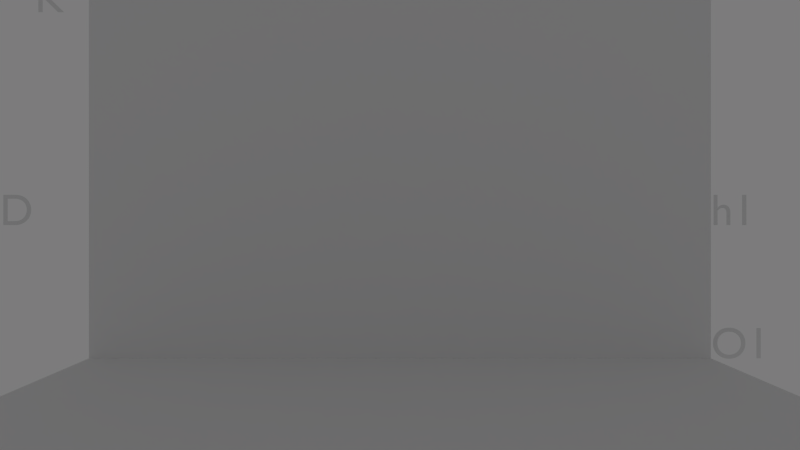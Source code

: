 # Source: p-2.blend  (saved by Blender 2.63.0; exported with 4.5.12 LTS)
import bpy
from mathutils import Matrix  # noqa: F401  (used for matrix-valued properties, if any)

bpy.ops.wm.read_factory_settings(use_empty=True)
scene = bpy.context.scene
scene.name = 'Scene'

# ---- collections
col_collection_1 = bpy.data.collections.new('Collection 1'); scene.collection.children.link(col_collection_1)
col_collection_2 = bpy.data.collections.new('Collection 2'); scene.collection.children.link(col_collection_2)

# ---- materials (node trees are filled in below, after node groups)
mat_material = bpy.data.materials.new('Material')
mat_material.alpha_threshold = 0.0
mat_material.use_transparent_shadow = False
mat_material.roughness = 0.5
mat_material.line_color = (0.0, 0.0, 0.0, 1.0)
mat_x = bpy.data.materials.new('проз')
mat_x.alpha_threshold = 0.0
mat_x.use_transparent_shadow = False
mat_x.roughness = 0.5
mat_x.line_color = (0.0, 0.0, 0.0, 0.2939)

# ---- material node trees

# ---- world
world_world = bpy.data.worlds.new('World'); scene.world = world_world
world_world.color = (0.2005, 0.1992, 0.2019)
world_world.use_sun_shadow = False
world_world.sun_shadow_jitter_overblur = 0.0
world_world.cycles.sampling_method = 'MANUAL'
world_world.cycles.sample_map_resolution = 256

# ---- cameras
cam_camera = bpy.data.cameras.new('Camera')
cam_camera.clip_end = 100.0
cam_camera.lens = 23.72
cam_camera.sensor_width = 32.0
cam_camera.sensor_height = 18.0
cam_camera.ortho_scale = 7.314
cam_camera.lens_unit = 'FOV'
cam_camera.dof.focus_distance = 0.0
cam_camera.dof.aperture_fstop = 128.0
cam_camera_001 = bpy.data.cameras.new('Camera.001')
cam_camera_001.clip_end = 100.0
cam_camera_001.lens = 16.01
cam_camera_001.sensor_width = 32.03
cam_camera_001.sensor_height = 18.0
cam_camera_001.show_limits = True
cam_camera_001.lens_unit = 'FOV'
cam_camera_001.show_composition_center_diagonal = True
cam_camera_001.show_composition_golden = True
cam_camera_001.dof.focus_distance = 9.0
cam_camera_001.dof.aperture_fstop = 128.0

# ---- lights
light_lamp = bpy.data.lights.new('Lamp', 'POINT')
light_lamp.transmission_factor = 0.0
light_lamp.cutoff_distance = 30.0
light_lamp.energy = 100.0
light_lamp.shadow_buffer_clip_start = 1.001
light_lamp.shadow_soft_size = 1.0
light_lamp.shadow_maximum_resolution = 0.006
light_lamp.use_absolute_resolution = True
light_lamp.cycles.use_multiple_importance_sampling = False

# ---- meshes
me_plane_001 = bpy.data.meshes.new('Plane.001')
me_plane_001.from_pydata([(7.0, -7.0, 4.389e-07), (-2.0, -7.0, 2.124e-07), (7.0, 7.0, 1.651e-07), (-2.0, 7.0, -6.142e-08)], [], [(1, 0, 2, 3)])
me_plane_001.polygons.foreach_set('material_index', [1])
me_plane_001.materials.append(mat_material)
me_plane_001.materials.append(mat_x)
me_plane_001.use_remesh_preserve_volume = False
me_plane_001.use_remesh_preserve_attributes = False
me_plane_001.use_mirror_vertex_groups = False
me_plane_001.update()
me_plane = bpy.data.meshes.new('Plane')
me_plane.from_pydata([(16.0, -7.0, 0.0), (-10.0, -7.0, 0.0), (16.0, 7.0, 0.0), (-10.0, 7.0, 0.0)], [], [(2, 3, 1, 0)])
me_plane.use_remesh_preserve_volume = False
me_plane.use_remesh_preserve_attributes = False
me_plane.use_mirror_vertex_groups = False
me_plane.update()
me_cube = bpy.data.meshes.new('Cube')
me_cube.from_pydata([(1.0, 1.0, -1.0), (1.0, -1.0, -1.0), (-1.0, -1.0, -1.0), (-1.0, 1.0, -1.0), (1.0, 1.0, 1.0), (1.0, -1.0, 1.0), (-1.0, -1.0, 1.0), (-1.0, 1.0, 1.0)], [], [(0, 1, 2, 3), (4, 7, 6, 5), (0, 4, 5, 1), (1, 5, 6, 2), (2, 6, 7, 3), (4, 0, 3, 7)])
me_cube.materials.append(mat_material)
me_cube.use_remesh_preserve_volume = False
me_cube.use_remesh_preserve_attributes = False
me_cube.use_mirror_vertex_groups = False
me_cube.update()

# ---- curves / text
cu_beziercurve_005 = bpy.data.curves.new('BezierCurve.005', 'CURVE')
cu_beziercurve_005.dimensions = '3D'
_sp = cu_beziercurve_005.splines.new('BEZIER'); _sp.bezier_points.add(1)
_sp.bezier_points.foreach_set('co', [0.0, 0.0, 0.0, 4.0, 0.0, 0.0])
_sp.bezier_points.foreach_set('handle_left', [-1.333, 0.0, 0.0, 2.667, 0.0, 0.0])
_sp.bezier_points.foreach_set('handle_right', [1.333, 0.0, 0.0, 5.333, 0.0, 0.0])
for _p, _l, _r in zip(_sp.bezier_points, ['VECTOR', 'VECTOR'], ['VECTOR', 'VECTOR']): _p.handle_left_type = _l; _p.handle_right_type = _r
_sp.order_u = 0
_sp.order_v = 0
cu_beziercurve_005.use_path = True
cu_beziercurve_005.use_path_clamp = True
cu_beziercurve_005.bevel_resolution = 0
cu_beziercurve_005.fill_mode = 'HALF'
cu_beziercurve_004 = bpy.data.curves.new('BezierCurve.004', 'CURVE')
cu_beziercurve_004.dimensions = '3D'
_sp = cu_beziercurve_004.splines.new('BEZIER'); _sp.bezier_points.add(1)
_sp.bezier_points.foreach_set('co', [0.0, 0.0, 0.0, 4.0, 0.0, 0.0])
_sp.bezier_points.foreach_set('handle_left', [-1.333, 0.0, 0.0, 2.667, 0.0, 0.0])
_sp.bezier_points.foreach_set('handle_right', [1.333, 0.0, 0.0, 5.333, 0.0, 0.0])
for _p, _l, _r in zip(_sp.bezier_points, ['VECTOR', 'VECTOR'], ['VECTOR', 'VECTOR']): _p.handle_left_type = _l; _p.handle_right_type = _r
_sp.order_u = 0
_sp.order_v = 0
cu_beziercurve_004.use_path = True
cu_beziercurve_004.use_path_clamp = True
cu_beziercurve_004.bevel_resolution = 0
cu_beziercurve_004.fill_mode = 'HALF'
txt_k_011 = bpy.data.curves.new('K.011', 'FONT')
txt_k_011.dimensions = '2D'
txt_k_011.body = 'O'
txt_k_011.use_path_clamp = True
txt_k_011.bevel_resolution = 0
txt_k_010 = bpy.data.curves.new('K.010', 'FONT')
txt_k_010.dimensions = '2D'
txt_k_010.body = 'O1'
txt_k_010.use_path_clamp = True
txt_k_010.bevel_resolution = 0
txt_k_009 = bpy.data.curves.new('K.009', 'FONT')
txt_k_009.dimensions = '2D'
txt_k_009.body = 'h1'
txt_k_009.use_path_clamp = True
txt_k_009.bevel_resolution = 0
txt_k_008 = bpy.data.curves.new('K.008', 'FONT')
txt_k_008.dimensions = '2D'
txt_k_008.body = 'h'
txt_k_008.use_path_clamp = True
txt_k_008.bevel_resolution = 0
txt_k_007 = bpy.data.curves.new('K.007', 'FONT')
txt_k_007.dimensions = '2D'
txt_k_007.body = 'Po'
txt_k_007.use_path_clamp = True
txt_k_007.bevel_resolution = 0
txt_k_006 = bpy.data.curves.new('K.006', 'FONT')
txt_k_006.dimensions = '2D'
txt_k_006.body = 'D1'
txt_k_006.use_path_clamp = True
txt_k_006.bevel_resolution = 0
txt_k_005 = bpy.data.curves.new('K.005', 'FONT')
txt_k_005.dimensions = '2D'
txt_k_005.body = 'D'
txt_k_005.use_path_clamp = True
txt_k_005.bevel_resolution = 0
txt_k_004 = bpy.data.curves.new('K.004', 'FONT')
txt_k_004.dimensions = '2D'
txt_k_004.body = 'P'
txt_k_004.use_path_clamp = True
txt_k_004.bevel_resolution = 0
txt_k_003 = bpy.data.curves.new('K.003', 'FONT')
txt_k_003.dimensions = '2D'
txt_k_003.body = 'S'
txt_k_003.use_path_clamp = True
txt_k_003.bevel_resolution = 0
cu_beziercurve_003 = bpy.data.curves.new('BezierCurve.003', 'CURVE')
cu_beziercurve_003.dimensions = '3D'
_sp = cu_beziercurve_003.splines.new('BEZIER'); _sp.bezier_points.add(1)
_sp.bezier_points.foreach_set('co', [-0.02207, 0.03981, -3.066, -0.02207, 0.03981, -0.06596])
_sp.bezier_points.foreach_set('handle_left', [-0.02207, 0.03981, -4.066, -0.02207, 0.03981, -1.066])
_sp.bezier_points.foreach_set('handle_right', [-0.02207, 0.03981, -2.066, -0.02207, 0.03981, 0.934])
for _p, _l, _r in zip(_sp.bezier_points, ['VECTOR', 'VECTOR'], ['VECTOR', 'VECTOR']): _p.handle_left_type = _l; _p.handle_right_type = _r
_sp.order_u = 0
_sp.order_v = 0
cu_beziercurve_003.use_path = True
cu_beziercurve_003.use_path_clamp = True
cu_beziercurve_003.bevel_resolution = 0
cu_beziercurve_003.fill_mode = 'HALF'
cu_beziercurve_002 = bpy.data.curves.new('BezierCurve.002', 'CURVE')
cu_beziercurve_002.dimensions = '3D'
_sp = cu_beziercurve_002.splines.new('BEZIER'); _sp.bezier_points.add(2)
_sp.bezier_points.foreach_set('co', [9.005, 8.998, -0.06596, 0.004759, -0.001952, -0.06596, 9.005, -9.002, -0.06596])
_sp.bezier_points.foreach_set('handle_left', [12.0, 12.0, -0.06596, 3.005, 2.998, -0.06596, 6.005, -6.002, -0.06596])
_sp.bezier_points.foreach_set('handle_right', [6.005, 5.998, -0.06596, 3.005, -3.002, -0.06596, 12.0, -12.0, -0.06596])
for _p, _l, _r in zip(_sp.bezier_points, ['VECTOR', 'VECTOR', 'VECTOR'], ['VECTOR', 'VECTOR', 'VECTOR']): _p.handle_left_type = _l; _p.handle_right_type = _r
_sp.order_u = 0
_sp.order_v = 0
cu_beziercurve_002.use_path = True
cu_beziercurve_002.use_path_clamp = True
cu_beziercurve_002.bevel_resolution = 0
cu_beziercurve_002.fill_mode = 'HALF'
cu_beziercurve_001 = bpy.data.curves.new('BezierCurve.001', 'CURVE')
cu_beziercurve_001.dimensions = '3D'
_sp = cu_beziercurve_001.splines.new('BEZIER'); _sp.bezier_points.add(1)
_sp.bezier_points.foreach_set('co', [-0.02207, 0.03981, -3.066, -0.02207, 0.03981, -0.06596])
_sp.bezier_points.foreach_set('handle_left', [-0.02207, 0.03981, -4.066, -0.02207, 0.03981, -1.066])
_sp.bezier_points.foreach_set('handle_right', [-0.02207, 0.03981, -2.066, -0.02207, 0.03981, 0.934])
for _p, _l, _r in zip(_sp.bezier_points, ['VECTOR', 'VECTOR'], ['VECTOR', 'VECTOR']): _p.handle_left_type = _l; _p.handle_right_type = _r
_sp.order_u = 0
_sp.order_v = 0
cu_beziercurve_001.use_path = True
cu_beziercurve_001.use_path_clamp = True
cu_beziercurve_001.bevel_resolution = 0
cu_beziercurve_001.fill_mode = 'HALF'
cu_beziercurve = bpy.data.curves.new('BezierCurve', 'CURVE')
cu_beziercurve.dimensions = '3D'
_sp = cu_beziercurve.splines.new('BEZIER'); _sp.bezier_points.add(1)
_sp.bezier_points.foreach_set('co', [0.0, -3.0, 0.0, 0.0, 17.0, 0.0])
_sp.bezier_points.foreach_set('handle_left', [0.0, -9.667, 0.0, 0.0, 10.33, 0.0])
_sp.bezier_points.foreach_set('handle_right', [0.0, 3.667, 0.0, 0.0, 23.67, 0.0])
for _p, _l, _r in zip(_sp.bezier_points, ['VECTOR', 'VECTOR'], ['VECTOR', 'VECTOR']): _p.handle_left_type = _l; _p.handle_right_type = _r
_sp.order_u = 0
_sp.order_v = 0
cu_beziercurve.use_path = True
cu_beziercurve.use_path_clamp = True
cu_beziercurve.bevel_resolution = 0
cu_beziercurve.fill_mode = 'HALF'
txt_k_002 = bpy.data.curves.new('K.002', 'FONT')
txt_k_002.dimensions = '2D'
txt_k_002.body = 'S'
txt_k_002.use_path_clamp = True
txt_k_002.bevel_resolution = 0
txt_k_001 = bpy.data.curves.new('K.001', 'FONT')
txt_k_001.dimensions = '2D'
txt_k_001.body = 'H'
txt_k_001.use_path_clamp = True
txt_k_001.bevel_resolution = 0
txt_k = bpy.data.curves.new('K', 'FONT')
txt_k.dimensions = '2D'
txt_k.body = 'K'
txt_k.use_path_clamp = True
txt_k.bevel_resolution = 0

# ---- objects
ob_beziercurve_005 = bpy.data.objects.new('BezierCurve.005', cu_beziercurve_005)
ob_beziercurve_004 = bpy.data.objects.new('BezierCurve.004', cu_beziercurve_004)
ob_p_007 = bpy.data.objects.new('P.007', txt_k_011)
ob_p_006 = bpy.data.objects.new('P.006', txt_k_010)
ob_p_005 = bpy.data.objects.new('P.005', txt_k_009)
ob_p_004 = bpy.data.objects.new('P.004', txt_k_008)
ob_p_003 = bpy.data.objects.new('P.003', txt_k_007)
ob_p_002 = bpy.data.objects.new('P.002', txt_k_006)
ob_p_001 = bpy.data.objects.new('P.001', txt_k_005)
ob_p = bpy.data.objects.new('P', txt_k_004)
ob_s_001 = bpy.data.objects.new('S.001', txt_k_003)
ob_beziercurve_003 = bpy.data.objects.new('BezierCurve.003', cu_beziercurve_003)
ob_beziercurve_002 = bpy.data.objects.new('BezierCurve.002', cu_beziercurve_002)
ob_beziercurve_001 = bpy.data.objects.new('BezierCurve.001', cu_beziercurve_001)
ob_beziercurve = bpy.data.objects.new('BezierCurve', cu_beziercurve)
ob_s = bpy.data.objects.new('S', txt_k_002)
ob_h = bpy.data.objects.new('H', txt_k_001)
ob_k = bpy.data.objects.new('K', txt_k)
ob_cam_target = bpy.data.objects.new('Cam-target', None)
ob_camera = bpy.data.objects.new('Camera', cam_camera)
ob_camera_001 = bpy.data.objects.new('Camera.001', cam_camera_001)
ob_kplane = bpy.data.objects.new('KPlane', me_plane_001)
ob_hplane = bpy.data.objects.new('HPlane', me_plane)
ob_cube = bpy.data.objects.new('Cube', me_cube)
ob_lamp = bpy.data.objects.new('Lamp', light_lamp)

# ---- transforms, parenting, visibility, modifiers, constraints
ob_beziercurve_005.location = (0.0, -4.0, 0.0)
ob_beziercurve_005.lineart.crease_threshold = 0.0
ob_beziercurve_004.location = (0.0, -2.0, 0.0)
ob_beziercurve_004.lineart.crease_threshold = 0.0
ob_p_007.location = (0.0, 7.0, 0.0)
ob_p_007.rotation_euler = (-1.571, 3.142, 1.571)
ob_p_007.lineart.crease_threshold = 0.0
ob_p_006.location = (0.0, -7.0, 0.0)
ob_p_006.rotation_euler = (-1.571, 3.142, 1.571)
ob_p_006.lineart.crease_threshold = 0.0
ob_p_005.location = (0.0, -7.0, 3.0)
ob_p_005.rotation_euler = (-1.571, 3.142, 1.571)
ob_p_005.lineart.crease_threshold = 0.0
ob_p_004.location = (0.0, 7.0, 3.0)
ob_p_004.rotation_euler = (-1.571, 3.142, 1.571)
ob_p_004.lineart.crease_threshold = 0.0
ob_p_003.location = (0.0, 0.0, 0.0)
ob_p_003.rotation_euler = (-1.571, 3.142, 1.571)
ob_p_003.scale = (0.6, 0.6, 0.6)
ob_p_003.lineart.crease_threshold = 0.0
ob_p_002.location = (0.0, -9.0, 3.0)
ob_p_002.rotation_euler = (-1.571, 3.142, 1.571)
ob_p_002.lineart.crease_threshold = 0.0
ob_p_001.location = (0.0, 9.0, 3.0)
ob_p_001.rotation_euler = (-1.571, 3.142, 1.571)
ob_p_001.lineart.crease_threshold = 0.0
ob_p.location = (0.0, 0.0, 3.0)
ob_p.rotation_euler = (-1.571, 3.142, 1.571)
ob_p.lineart.crease_threshold = 0.0
ob_s_001.location = (-9.0, 0.0, 0.0)
ob_s_001.rotation_euler = (-1.571, 3.142, 2.182)
ob_s_001.scale = (0.4, 0.4, 0.4)
ob_s_001.hide_select = True
ob_s_001.lineart.crease_threshold = 0.0
ob_beziercurve_003.location = (-8.978, -0.03981, 3.066)
ob_beziercurve_003.lineart.crease_threshold = 0.0
ob_beziercurve_002.location = (-9.005, 0.001952, 3.066)
ob_beziercurve_002.lineart.crease_threshold = 0.0
ob_beziercurve_001.location = (0.02207, -0.03981, 3.066)
ob_beziercurve_001.lineart.crease_threshold = 0.0
ob_beziercurve.location = (0.0, -7.0, 3.0)
ob_beziercurve.lineart.crease_threshold = 0.0
ob_s.location = (-9.0, 0.0, 3.0)
ob_s.rotation_euler = (-1.571, 3.142, 1.571)
ob_s.hide_select = True
ob_s.lineart.crease_threshold = 0.0
ob_h.location = (-9.0, -5.0, 0.0)
ob_h.rotation_euler = (-3.142, 3.142, 1.571)
ob_h.hide_select = True
ob_h.lineart.crease_threshold = 0.0
ob_k.location = (-0.002325, 8.21, 7.789)
ob_k.rotation_euler = (-1.571, 3.142, 1.571)
ob_k.hide_select = True
ob_k.lineart.crease_threshold = 0.0
ob_cam_target.location = (0.344, 9.684e-08, 3.688)
ob_cam_target.empty_display_type = 'SPHERE'
ob_cam_target.empty_image_offset = (0.0, 0.0)
ob_cam_target.hide_viewport = True
ob_cam_target.show_in_front = True
ob_cam_target.lineart.crease_threshold = 0.0
ob_camera.location = (-20.5, -15.68, 7.477)
ob_camera.rotation_euler = (1.109, 0.01082, 0.8149)
ob_camera.lock_rotations_4d = False
ob_camera.empty_display_type = 'ARROWS'
ob_camera.color = (0.0, 0.0, 0.0, 0.0)
ob_camera.display_type = 'WIRE'
ob_camera.lineart.crease_threshold = 0.0
_c = ob_camera.constraints.new('TRACK_TO'); _c.name = 'TrackTo'
_c.target = ob_cam_target
ob_camera_001.location = (-9.0, 0.0, 3.0)
ob_camera_001.rotation_euler = (1.571, -1.666e-10, -1.571)
ob_camera_001.scale = (1.523, 1.523, 1.523)
ob_camera_001.lineart.crease_threshold = 0.0
ob_kplane.location = (0.0, 0.0, 2.0)
ob_kplane.rotation_euler = (3.423e-08, -1.571, 0.0)
ob_kplane.lineart.crease_threshold = 0.0
ob_hplane.location = (0.0, 0.0, 0.0)
ob_hplane.hide_select = True
ob_hplane.lineart.crease_threshold = 0.0
ob_cube.location = (5.0, -3.0, 1.0)
ob_cube.lock_rotations_4d = False
ob_cube.empty_display_type = 'ARROWS'
ob_cube.lineart.crease_threshold = 0.0
ob_lamp.location = (3.076, 4.005, 10.9)
ob_lamp.rotation_euler = (0.6503, 0.05522, 1.866)
ob_lamp.lock_rotations_4d = False
ob_lamp.empty_display_type = 'ARROWS'
ob_lamp.color = (0.0, 0.0, 0.0, 0.0)
ob_lamp.lineart.crease_threshold = 0.0

# ---- collection membership
col_collection_1.objects.link(ob_beziercurve_005)
col_collection_1.objects.link(ob_beziercurve_004)
col_collection_1.objects.link(ob_p_007)
col_collection_1.objects.link(ob_p_006)
col_collection_1.objects.link(ob_p_005)
col_collection_1.objects.link(ob_p_004)
col_collection_1.objects.link(ob_p_003)
col_collection_1.objects.link(ob_p_002)
col_collection_1.objects.link(ob_p_001)
col_collection_1.objects.link(ob_p)
col_collection_1.objects.link(ob_s_001)
col_collection_1.objects.link(ob_beziercurve_003)
col_collection_1.objects.link(ob_beziercurve_002)
col_collection_1.objects.link(ob_beziercurve_001)
col_collection_1.objects.link(ob_beziercurve)
col_collection_1.objects.link(ob_s)
col_collection_1.objects.link(ob_h)
col_collection_1.objects.link(ob_k)
col_collection_1.objects.link(ob_cam_target)
col_collection_1.objects.link(ob_camera)
col_collection_2.objects.link(ob_camera_001)
col_collection_2.objects.link(ob_kplane)
col_collection_2.objects.link(ob_hplane)
col_collection_2.objects.link(ob_cube)
col_collection_2.objects.link(ob_lamp)

# ---- scene / render settings (as saved in the file)
scene.camera = ob_camera_001
scene.frame_start = 1; scene.frame_end = 250; scene.frame_set(1)
scene.render.engine = 'BLENDER_EEVEE_NEXT'
scene.render.image_settings.compression = 90
scene.render.dither_intensity = 0.0
scene.render.bake_margin = 2
scene.render.bake_bias = 0.0
scene.cycles.use_denoising = False
scene.cycles.samples = 10
scene.cycles.sampling_pattern = 'TABULATED_SOBOL'
scene.cycles.light_sampling_threshold = 0.0
scene.cycles.use_adaptive_sampling = False
scene.cycles.use_light_tree = False
scene.cycles.blur_glossy = 0.0
scene.cycles.volume_bounces = 1
scene.cycles.pixel_filter_type = 'GAUSSIAN'
scene.cycles.sample_clamp_indirect = 0.0
scene.view_settings.view_transform = 'Standard'
bpy.context.view_layer.update()
